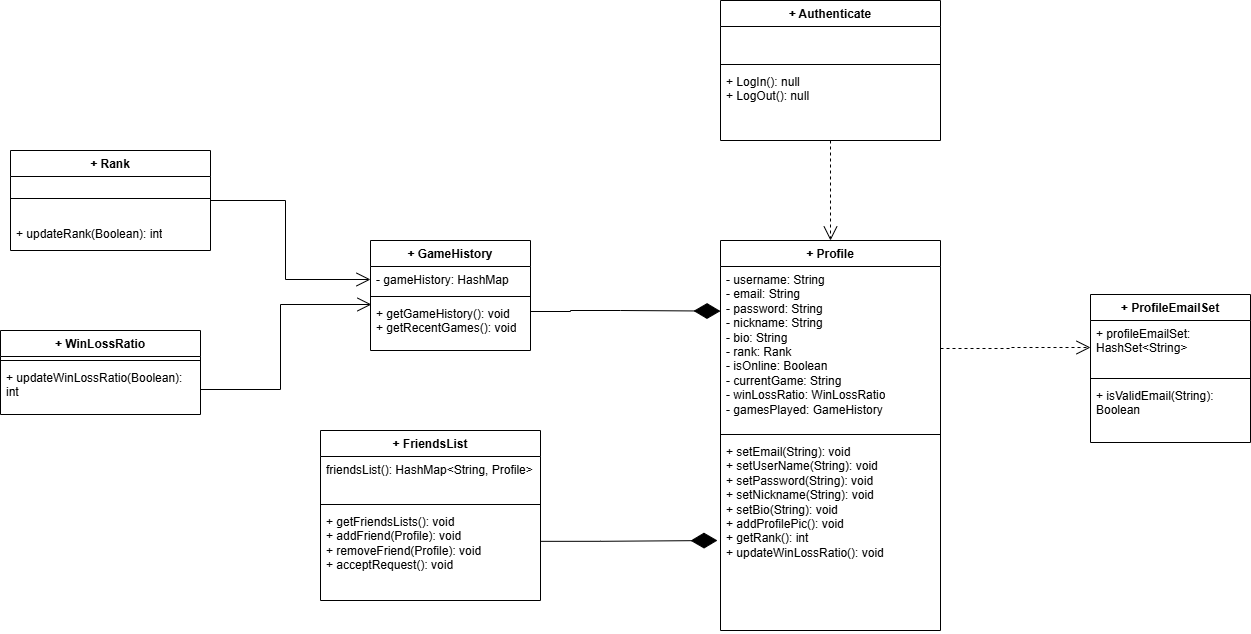

The diagram above was exported from draw.io. Its source (the exported page's mxGraphModel, read from the mxfile embedded in the PNG):
<mxGraphModel dx="2650" dy="1518" grid="1" gridSize="10" guides="1" tooltips="1" connect="1" arrows="1" fold="1" page="1" pageScale="1" pageWidth="1600" pageHeight="900" math="0" shadow="0">
  <root>
    <mxCell id="0" />
    <mxCell id="1" parent="0" />
    <mxCell id="CfxNbrAvb8t-RROdHFSC-17" value="+ Profile" style="swimlane;fontStyle=1;align=center;verticalAlign=top;childLayout=stackLayout;horizontal=1;startSize=26;horizontalStack=0;resizeParent=1;resizeParentMax=0;resizeLast=0;collapsible=1;marginBottom=0;whiteSpace=wrap;html=1;" parent="1" vertex="1">
      <mxGeometry x="320" y="130" width="220" height="390" as="geometry" />
    </mxCell>
    <mxCell id="CfxNbrAvb8t-RROdHFSC-18" value="- username: String&lt;div&gt;- email: String&lt;/div&gt;&lt;div&gt;- password: String&lt;/div&gt;&lt;div&gt;- nickname: String&lt;/div&gt;&lt;div&gt;- bio: String&lt;/div&gt;&lt;div&gt;- rank: Rank&lt;/div&gt;&lt;div&gt;- isOnline: Boolean&lt;/div&gt;&lt;div&gt;- currentGame: String&lt;/div&gt;&lt;div&gt;- winLossRatio: WinLossRatio&lt;/div&gt;&lt;div&gt;- gamesPlayed: GameHistory&lt;/div&gt;&lt;div&gt;&lt;br&gt;&lt;/div&gt;&lt;div&gt;&lt;br&gt;&lt;/div&gt;" style="text;strokeColor=none;fillColor=none;align=left;verticalAlign=top;spacingLeft=4;spacingRight=4;overflow=hidden;rotatable=0;points=[[0,0.5],[1,0.5]];portConstraint=eastwest;whiteSpace=wrap;html=1;" parent="CfxNbrAvb8t-RROdHFSC-17" vertex="1">
      <mxGeometry y="26" width="220" height="164" as="geometry" />
    </mxCell>
    <mxCell id="CfxNbrAvb8t-RROdHFSC-19" value="" style="line;strokeWidth=1;fillColor=none;align=left;verticalAlign=middle;spacingTop=-1;spacingLeft=3;spacingRight=3;rotatable=0;labelPosition=right;points=[];portConstraint=eastwest;strokeColor=inherit;" parent="CfxNbrAvb8t-RROdHFSC-17" vertex="1">
      <mxGeometry y="190" width="220" height="8" as="geometry" />
    </mxCell>
    <mxCell id="CfxNbrAvb8t-RROdHFSC-20" value="+ setEmail(String): void&lt;div&gt;+ setUserName(String): void&lt;/div&gt;&lt;div&gt;+ setPassword(String): void&lt;/div&gt;&lt;div&gt;+ setNickname(String): void&lt;/div&gt;&lt;div&gt;+ setBio(String): void&lt;/div&gt;&lt;div&gt;+ addProfilePic(): void&lt;/div&gt;&lt;div&gt;+ getRank(): int&lt;/div&gt;&lt;div&gt;+ updateWinLossRatio(): void&lt;/div&gt;" style="text;strokeColor=none;fillColor=none;align=left;verticalAlign=top;spacingLeft=4;spacingRight=4;overflow=hidden;rotatable=0;points=[[0,0.5],[1,0.5]];portConstraint=eastwest;whiteSpace=wrap;html=1;" parent="CfxNbrAvb8t-RROdHFSC-17" vertex="1">
      <mxGeometry y="198" width="220" height="192" as="geometry" />
    </mxCell>
    <mxCell id="CfxNbrAvb8t-RROdHFSC-21" value="+ GameHistory" style="swimlane;fontStyle=1;align=center;verticalAlign=top;childLayout=stackLayout;horizontal=1;startSize=26;horizontalStack=0;resizeParent=1;resizeParentMax=0;resizeLast=0;collapsible=1;marginBottom=0;whiteSpace=wrap;html=1;" parent="1" vertex="1">
      <mxGeometry x="-30" y="130" width="160" height="110" as="geometry" />
    </mxCell>
    <mxCell id="CfxNbrAvb8t-RROdHFSC-22" value="- gameHistory: HashMap" style="text;strokeColor=none;fillColor=none;align=left;verticalAlign=top;spacingLeft=4;spacingRight=4;overflow=hidden;rotatable=0;points=[[0,0.5],[1,0.5]];portConstraint=eastwest;whiteSpace=wrap;html=1;" parent="CfxNbrAvb8t-RROdHFSC-21" vertex="1">
      <mxGeometry y="26" width="160" height="26" as="geometry" />
    </mxCell>
    <mxCell id="CfxNbrAvb8t-RROdHFSC-23" value="" style="line;strokeWidth=1;fillColor=none;align=left;verticalAlign=middle;spacingTop=-1;spacingLeft=3;spacingRight=3;rotatable=0;labelPosition=right;points=[];portConstraint=eastwest;strokeColor=inherit;" parent="CfxNbrAvb8t-RROdHFSC-21" vertex="1">
      <mxGeometry y="52" width="160" height="8" as="geometry" />
    </mxCell>
    <mxCell id="CfxNbrAvb8t-RROdHFSC-24" value="+ getGameHistory(): void&lt;div&gt;+ getRecentGames(): void&lt;/div&gt;" style="text;strokeColor=none;fillColor=none;align=left;verticalAlign=top;spacingLeft=4;spacingRight=4;overflow=hidden;rotatable=0;points=[[0,0.5],[1,0.5]];portConstraint=eastwest;whiteSpace=wrap;html=1;" parent="CfxNbrAvb8t-RROdHFSC-21" vertex="1">
      <mxGeometry y="60" width="160" height="50" as="geometry" />
    </mxCell>
    <mxCell id="CfxNbrAvb8t-RROdHFSC-25" value="+ ProfileEmailSet" style="swimlane;fontStyle=1;align=center;verticalAlign=top;childLayout=stackLayout;horizontal=1;startSize=26;horizontalStack=0;resizeParent=1;resizeParentMax=0;resizeLast=0;collapsible=1;marginBottom=0;whiteSpace=wrap;html=1;" parent="1" vertex="1">
      <mxGeometry x="690" y="184" width="160" height="148" as="geometry" />
    </mxCell>
    <mxCell id="CfxNbrAvb8t-RROdHFSC-26" value="+ profileEmailSet: HashSet&amp;lt;String&amp;gt;" style="text;strokeColor=none;fillColor=none;align=left;verticalAlign=top;spacingLeft=4;spacingRight=4;overflow=hidden;rotatable=0;points=[[0,0.5],[1,0.5]];portConstraint=eastwest;whiteSpace=wrap;html=1;" parent="CfxNbrAvb8t-RROdHFSC-25" vertex="1">
      <mxGeometry y="26" width="160" height="54" as="geometry" />
    </mxCell>
    <mxCell id="CfxNbrAvb8t-RROdHFSC-27" value="" style="line;strokeWidth=1;fillColor=none;align=left;verticalAlign=middle;spacingTop=-1;spacingLeft=3;spacingRight=3;rotatable=0;labelPosition=right;points=[];portConstraint=eastwest;strokeColor=inherit;" parent="CfxNbrAvb8t-RROdHFSC-25" vertex="1">
      <mxGeometry y="80" width="160" height="8" as="geometry" />
    </mxCell>
    <mxCell id="CfxNbrAvb8t-RROdHFSC-28" value="+ isValidEmail(String): Boolean" style="text;strokeColor=none;fillColor=none;align=left;verticalAlign=top;spacingLeft=4;spacingRight=4;overflow=hidden;rotatable=0;points=[[0,0.5],[1,0.5]];portConstraint=eastwest;whiteSpace=wrap;html=1;" parent="CfxNbrAvb8t-RROdHFSC-25" vertex="1">
      <mxGeometry y="88" width="160" height="60" as="geometry" />
    </mxCell>
    <mxCell id="Z4NPpc1DqQFPL_uYAaGx-1" style="edgeStyle=orthogonalEdgeStyle;rounded=0;orthogonalLoop=1;jettySize=auto;html=1;dashed=1;endArrow=open;endFill=0;strokeWidth=1;endSize=12;entryX=0;entryY=0.5;entryDx=0;entryDy=0;" parent="1" source="CfxNbrAvb8t-RROdHFSC-18" edge="1" target="CfxNbrAvb8t-RROdHFSC-26">
      <mxGeometry relative="1" as="geometry">
        <mxPoint x="640" y="223" as="targetPoint" />
      </mxGeometry>
    </mxCell>
    <mxCell id="Z4NPpc1DqQFPL_uYAaGx-2" style="edgeStyle=orthogonalEdgeStyle;rounded=0;orthogonalLoop=1;jettySize=auto;html=1;entryX=0;entryY=0.272;entryDx=0;entryDy=0;entryPerimeter=0;endArrow=diamondThin;endFill=1;endSize=24;" parent="1" source="CfxNbrAvb8t-RROdHFSC-21" target="CfxNbrAvb8t-RROdHFSC-18" edge="1">
      <mxGeometry relative="1" as="geometry">
        <Array as="points">
          <mxPoint x="170" y="201" />
          <mxPoint x="170" y="200" />
          <mxPoint x="220" y="200" />
        </Array>
      </mxGeometry>
    </mxCell>
    <mxCell id="Z4NPpc1DqQFPL_uYAaGx-3" value="+ FriendsList" style="swimlane;fontStyle=1;align=center;verticalAlign=top;childLayout=stackLayout;horizontal=1;startSize=26;horizontalStack=0;resizeParent=1;resizeParentMax=0;resizeLast=0;collapsible=1;marginBottom=0;whiteSpace=wrap;html=1;" parent="1" vertex="1">
      <mxGeometry x="-80" y="320" width="220" height="170" as="geometry" />
    </mxCell>
    <mxCell id="Z4NPpc1DqQFPL_uYAaGx-4" value="friendsList(): HashMap&amp;lt;String, Profile&amp;gt;" style="text;strokeColor=none;fillColor=none;align=left;verticalAlign=top;spacingLeft=4;spacingRight=4;overflow=hidden;rotatable=0;points=[[0,0.5],[1,0.5]];portConstraint=eastwest;whiteSpace=wrap;html=1;" parent="Z4NPpc1DqQFPL_uYAaGx-3" vertex="1">
      <mxGeometry y="26" width="220" height="44" as="geometry" />
    </mxCell>
    <mxCell id="Z4NPpc1DqQFPL_uYAaGx-5" value="" style="line;strokeWidth=1;fillColor=none;align=left;verticalAlign=middle;spacingTop=-1;spacingLeft=3;spacingRight=3;rotatable=0;labelPosition=right;points=[];portConstraint=eastwest;strokeColor=inherit;" parent="Z4NPpc1DqQFPL_uYAaGx-3" vertex="1">
      <mxGeometry y="70" width="220" height="8" as="geometry" />
    </mxCell>
    <mxCell id="Z4NPpc1DqQFPL_uYAaGx-6" value="+ getFriendsLists(): void&lt;div&gt;+ addFriend(Profile): void&lt;/div&gt;&lt;div&gt;+ removeFriend(Profile): void&lt;/div&gt;&lt;div&gt;+ acceptRequest(): void&lt;/div&gt;&lt;div&gt;&lt;br&gt;&lt;/div&gt;" style="text;strokeColor=none;fillColor=none;align=left;verticalAlign=top;spacingLeft=4;spacingRight=4;overflow=hidden;rotatable=0;points=[[0,0.5],[1,0.5]];portConstraint=eastwest;whiteSpace=wrap;html=1;" parent="Z4NPpc1DqQFPL_uYAaGx-3" vertex="1">
      <mxGeometry y="78" width="220" height="92" as="geometry" />
    </mxCell>
    <mxCell id="Z4NPpc1DqQFPL_uYAaGx-7" style="edgeStyle=orthogonalEdgeStyle;shape=connector;rounded=0;orthogonalLoop=1;jettySize=auto;html=1;strokeColor=default;align=center;verticalAlign=middle;fontFamily=Helvetica;fontSize=11;fontColor=default;labelBackgroundColor=default;endArrow=diamondThin;endFill=1;endSize=24;exitX=1.003;exitY=0.357;exitDx=0;exitDy=0;exitPerimeter=0;" parent="1" source="Z4NPpc1DqQFPL_uYAaGx-6" edge="1">
      <mxGeometry relative="1" as="geometry">
        <Array as="points">
          <mxPoint x="200" y="431" />
          <mxPoint x="240" y="430" />
        </Array>
        <mxPoint x="317" y="430" as="targetPoint" />
      </mxGeometry>
    </mxCell>
    <mxCell id="Z4NPpc1DqQFPL_uYAaGx-8" value="+ WinLossRatio" style="swimlane;fontStyle=1;align=center;verticalAlign=top;childLayout=stackLayout;horizontal=1;startSize=26;horizontalStack=0;resizeParent=1;resizeParentMax=0;resizeLast=0;collapsible=1;marginBottom=0;whiteSpace=wrap;html=1;" parent="1" vertex="1">
      <mxGeometry x="-400" y="220" width="200" height="84" as="geometry" />
    </mxCell>
    <mxCell id="Z4NPpc1DqQFPL_uYAaGx-10" value="" style="line;strokeWidth=1;fillColor=none;align=left;verticalAlign=middle;spacingTop=-1;spacingLeft=3;spacingRight=3;rotatable=0;labelPosition=right;points=[];portConstraint=eastwest;strokeColor=inherit;" parent="Z4NPpc1DqQFPL_uYAaGx-8" vertex="1">
      <mxGeometry y="26" width="200" height="8" as="geometry" />
    </mxCell>
    <mxCell id="Z4NPpc1DqQFPL_uYAaGx-11" value="+ updateWinLossRatio(Boolean): int" style="text;strokeColor=none;fillColor=none;align=left;verticalAlign=top;spacingLeft=4;spacingRight=4;overflow=hidden;rotatable=0;points=[[0,0.5],[1,0.5]];portConstraint=eastwest;whiteSpace=wrap;html=1;" parent="Z4NPpc1DqQFPL_uYAaGx-8" vertex="1">
      <mxGeometry y="34" width="200" height="50" as="geometry" />
    </mxCell>
    <mxCell id="Z4NPpc1DqQFPL_uYAaGx-13" value="+ Rank" style="swimlane;fontStyle=1;align=center;verticalAlign=top;childLayout=stackLayout;horizontal=1;startSize=26;horizontalStack=0;resizeParent=1;resizeParentMax=0;resizeLast=0;collapsible=1;marginBottom=0;whiteSpace=wrap;html=1;" parent="1" vertex="1">
      <mxGeometry x="-390" y="40" width="200" height="100" as="geometry" />
    </mxCell>
    <mxCell id="nnBS3GPtZ8vl-Qj27coN-9" value="" style="line;strokeWidth=1;fillColor=none;align=left;verticalAlign=middle;spacingTop=-1;spacingLeft=3;spacingRight=3;rotatable=0;labelPosition=right;points=[];portConstraint=eastwest;strokeColor=inherit;" vertex="1" parent="Z4NPpc1DqQFPL_uYAaGx-13">
      <mxGeometry y="26" width="200" height="44" as="geometry" />
    </mxCell>
    <mxCell id="Z4NPpc1DqQFPL_uYAaGx-15" value="+ updateRank(Boolean): int" style="text;strokeColor=none;fillColor=none;align=left;verticalAlign=top;spacingLeft=4;spacingRight=4;overflow=hidden;rotatable=0;points=[[0,0.5],[1,0.5]];portConstraint=eastwest;whiteSpace=wrap;html=1;" parent="Z4NPpc1DqQFPL_uYAaGx-13" vertex="1">
      <mxGeometry y="70" width="200" height="30" as="geometry" />
    </mxCell>
    <mxCell id="nnBS3GPtZ8vl-Qj27coN-1" style="edgeStyle=orthogonalEdgeStyle;rounded=0;orthogonalLoop=1;jettySize=auto;html=1;entryX=0.006;entryY=0.08;entryDx=0;entryDy=0;entryPerimeter=0;endArrow=open;endFill=0;endSize=12;" edge="1" parent="1" source="Z4NPpc1DqQFPL_uYAaGx-11" target="CfxNbrAvb8t-RROdHFSC-24">
      <mxGeometry relative="1" as="geometry" />
    </mxCell>
    <mxCell id="nnBS3GPtZ8vl-Qj27coN-2" style="edgeStyle=orthogonalEdgeStyle;rounded=0;orthogonalLoop=1;jettySize=auto;html=1;entryX=0;entryY=0.5;entryDx=0;entryDy=0;endArrow=open;endFill=0;endSize=12;exitX=1;exitY=0.5;exitDx=0;exitDy=0;" edge="1" parent="1" source="Z4NPpc1DqQFPL_uYAaGx-13" target="CfxNbrAvb8t-RROdHFSC-22">
      <mxGeometry relative="1" as="geometry" />
    </mxCell>
    <mxCell id="nnBS3GPtZ8vl-Qj27coN-7" style="edgeStyle=orthogonalEdgeStyle;rounded=0;orthogonalLoop=1;jettySize=auto;html=1;entryX=0.5;entryY=0;entryDx=0;entryDy=0;endArrow=open;endFill=0;dashed=1;endSize=12;" edge="1" parent="1" source="nnBS3GPtZ8vl-Qj27coN-3" target="CfxNbrAvb8t-RROdHFSC-17">
      <mxGeometry relative="1" as="geometry" />
    </mxCell>
    <mxCell id="nnBS3GPtZ8vl-Qj27coN-3" value="+ Authenticate" style="swimlane;fontStyle=1;align=center;verticalAlign=top;childLayout=stackLayout;horizontal=1;startSize=26;horizontalStack=0;resizeParent=1;resizeParentMax=0;resizeLast=0;collapsible=1;marginBottom=0;whiteSpace=wrap;html=1;" vertex="1" parent="1">
      <mxGeometry x="320" y="-110" width="220" height="140" as="geometry" />
    </mxCell>
    <mxCell id="nnBS3GPtZ8vl-Qj27coN-4" value="&lt;br&gt;&lt;div&gt;&lt;br&gt;&lt;/div&gt;&lt;div&gt;&lt;br&gt;&lt;/div&gt;" style="text;strokeColor=none;fillColor=none;align=left;verticalAlign=top;spacingLeft=4;spacingRight=4;overflow=hidden;rotatable=0;points=[[0,0.5],[1,0.5]];portConstraint=eastwest;whiteSpace=wrap;html=1;" vertex="1" parent="nnBS3GPtZ8vl-Qj27coN-3">
      <mxGeometry y="26" width="220" height="34" as="geometry" />
    </mxCell>
    <mxCell id="nnBS3GPtZ8vl-Qj27coN-5" value="" style="line;strokeWidth=1;fillColor=none;align=left;verticalAlign=middle;spacingTop=-1;spacingLeft=3;spacingRight=3;rotatable=0;labelPosition=right;points=[];portConstraint=eastwest;strokeColor=inherit;" vertex="1" parent="nnBS3GPtZ8vl-Qj27coN-3">
      <mxGeometry y="60" width="220" height="8" as="geometry" />
    </mxCell>
    <mxCell id="nnBS3GPtZ8vl-Qj27coN-6" value="+ LogIn(): null&lt;div&gt;+ LogOut(): null&lt;/div&gt;" style="text;strokeColor=none;fillColor=none;align=left;verticalAlign=top;spacingLeft=4;spacingRight=4;overflow=hidden;rotatable=0;points=[[0,0.5],[1,0.5]];portConstraint=eastwest;whiteSpace=wrap;html=1;" vertex="1" parent="nnBS3GPtZ8vl-Qj27coN-3">
      <mxGeometry y="68" width="220" height="72" as="geometry" />
    </mxCell>
  </root>
</mxGraphModel>